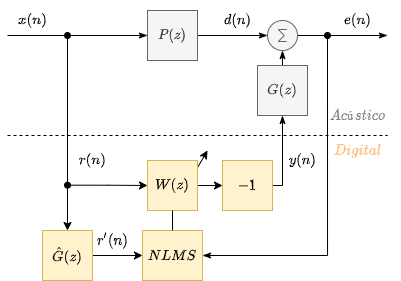

The diagram above was exported from draw.io. Its source (the exported page's mxGraphModel, read from the mxfile embedded in the PNG):
<mxGraphModel dx="621" dy="456" grid="1" gridSize="5" guides="1" tooltips="1" connect="1" arrows="1" fold="1" page="1" pageScale="1" pageWidth="1654" pageHeight="1169" math="1" shadow="0">
  <root>
    <mxCell id="0" />
    <mxCell id="1" parent="0" />
    <mxCell id="OptY_vXmiNCx0TwDFVPl-38" value="" style="endArrow=classic;html=1;exitX=0.5;exitY=1;exitDx=0;exitDy=0;" parent="1" source="OptY_vXmiNCx0TwDFVPl-30" edge="1">
      <mxGeometry width="50" height="50" relative="1" as="geometry">
        <mxPoint x="365" y="300" as="sourcePoint" />
        <mxPoint x="300" y="255" as="targetPoint" />
      </mxGeometry>
    </mxCell>
    <mxCell id="OptY_vXmiNCx0TwDFVPl-2" style="edgeStyle=orthogonalEdgeStyle;rounded=0;orthogonalLoop=1;jettySize=auto;html=1;exitX=0;exitY=0.5;exitDx=0;exitDy=0;entryX=0;entryY=0.5;entryDx=0;entryDy=0;endArrow=classicThin;endFill=1;" parent="1" target="OptY_vXmiNCx0TwDFVPl-1" edge="1">
      <mxGeometry relative="1" as="geometry">
        <mxPoint x="100" y="140" as="sourcePoint" />
      </mxGeometry>
    </mxCell>
    <mxCell id="OptY_vXmiNCx0TwDFVPl-7" style="edgeStyle=orthogonalEdgeStyle;rounded=0;orthogonalLoop=1;jettySize=auto;html=1;exitX=1;exitY=0.5;exitDx=0;exitDy=0;entryX=0;entryY=0.5;entryDx=0;entryDy=0;entryPerimeter=0;startArrow=none;startFill=0;endArrow=classicThin;endFill=1;" parent="1" source="OptY_vXmiNCx0TwDFVPl-1" edge="1">
      <mxGeometry relative="1" as="geometry">
        <mxPoint x="360" y="140" as="targetPoint" />
      </mxGeometry>
    </mxCell>
    <mxCell id="OptY_vXmiNCx0TwDFVPl-1" value="$$P(z)$$" style="rounded=0;whiteSpace=wrap;html=1;fillColor=#f5f5f5;strokeColor=#666666;fontColor=#333333;fontStyle=1" parent="1" vertex="1">
      <mxGeometry x="240" y="115" width="50" height="50" as="geometry" />
    </mxCell>
    <mxCell id="OptY_vXmiNCx0TwDFVPl-3" value="$$x(n)$$" style="text;html=1;align=center;verticalAlign=middle;resizable=0;points=[];autosize=1;strokeColor=none;fillColor=none;" parent="1" vertex="1">
      <mxGeometry x="95" y="115" width="60" height="20" as="geometry" />
    </mxCell>
    <mxCell id="OptY_vXmiNCx0TwDFVPl-13" style="edgeStyle=orthogonalEdgeStyle;rounded=0;orthogonalLoop=1;jettySize=auto;html=1;exitX=1;exitY=0.5;exitDx=0;exitDy=0;exitPerimeter=0;startArrow=none;startFill=0;endArrow=classicThin;endFill=1;" parent="1" edge="1">
      <mxGeometry relative="1" as="geometry">
        <mxPoint x="480" y="140" as="targetPoint" />
        <mxPoint x="390" y="140" as="sourcePoint" />
      </mxGeometry>
    </mxCell>
    <mxCell id="OptY_vXmiNCx0TwDFVPl-10" style="edgeStyle=orthogonalEdgeStyle;rounded=0;orthogonalLoop=1;jettySize=auto;html=1;exitX=0.5;exitY=0;exitDx=0;exitDy=0;entryX=0.5;entryY=1;entryDx=0;entryDy=0;entryPerimeter=0;startArrow=none;startFill=0;endArrow=classicThin;endFill=1;" parent="1" source="OptY_vXmiNCx0TwDFVPl-8" edge="1">
      <mxGeometry relative="1" as="geometry">
        <mxPoint x="375" y="155" as="targetPoint" />
      </mxGeometry>
    </mxCell>
    <mxCell id="OptY_vXmiNCx0TwDFVPl-24" style="edgeStyle=orthogonalEdgeStyle;rounded=0;orthogonalLoop=1;jettySize=auto;html=1;startArrow=none;startFill=0;endArrow=classicThin;endFill=1;entryX=0.5;entryY=1;entryDx=0;entryDy=0;exitX=1;exitY=0.5;exitDx=0;exitDy=0;" parent="1" source="G6kZ48U2BUPxkOjhsxJf-2" target="OptY_vXmiNCx0TwDFVPl-8" edge="1">
      <mxGeometry relative="1" as="geometry">
        <mxPoint x="375" y="335" as="sourcePoint" />
        <Array as="points">
          <mxPoint x="375" y="290" />
        </Array>
      </mxGeometry>
    </mxCell>
    <mxCell id="OptY_vXmiNCx0TwDFVPl-8" value="$$G(z)$$" style="rounded=0;whiteSpace=wrap;html=1;fillColor=#f5f5f5;strokeColor=#666666;fontColor=#333333;fontStyle=1" parent="1" vertex="1">
      <mxGeometry x="350" y="170" width="50" height="50" as="geometry" />
    </mxCell>
    <mxCell id="OptY_vXmiNCx0TwDFVPl-14" value="$$e(n)$$" style="text;html=1;align=center;verticalAlign=middle;resizable=0;points=[];autosize=1;strokeColor=none;fillColor=none;" parent="1" vertex="1">
      <mxGeometry x="420" y="115" width="60" height="20" as="geometry" />
    </mxCell>
    <mxCell id="N1Teax0wj5bGj-n8au-4-8" style="edgeStyle=orthogonalEdgeStyle;rounded=0;orthogonalLoop=1;jettySize=auto;html=1;entryX=0.5;entryY=0;entryDx=0;entryDy=0;startArrow=oval;startFill=1;" parent="1" target="OptY_vXmiNCx0TwDFVPl-41" edge="1">
      <mxGeometry relative="1" as="geometry">
        <mxPoint x="160" y="305" as="targetPoint" />
        <mxPoint x="160" y="140" as="sourcePoint" />
      </mxGeometry>
    </mxCell>
    <mxCell id="OptY_vXmiNCx0TwDFVPl-20" value="" style="verticalLabelPosition=bottom;shadow=0;dashed=0;align=center;html=1;verticalAlign=top;shape=mxgraph.electrical.abstract.sum;fillColor=#f5f5f5;strokeColor=#666666;fontColor=#333333;" parent="1" vertex="1">
      <mxGeometry x="360" y="125" width="30" height="30" as="geometry" />
    </mxCell>
    <mxCell id="OptY_vXmiNCx0TwDFVPl-26" value="$$y(n)$$" style="text;html=1;align=center;verticalAlign=middle;resizable=0;points=[];autosize=1;strokeColor=none;fillColor=none;" parent="1" vertex="1">
      <mxGeometry x="365" y="255" width="60" height="20" as="geometry" />
    </mxCell>
    <mxCell id="N1Teax0wj5bGj-n8au-4-12" style="edgeStyle=orthogonalEdgeStyle;rounded=0;orthogonalLoop=1;jettySize=auto;html=1;exitX=0;exitY=0.5;exitDx=0;exitDy=0;startArrow=oval;startFill=1;entryX=0;entryY=0.5;entryDx=0;entryDy=0;" parent="1" target="OptY_vXmiNCx0TwDFVPl-30" edge="1">
      <mxGeometry relative="1" as="geometry">
        <mxPoint x="160" y="289.66666666666674" as="sourcePoint" />
      </mxGeometry>
    </mxCell>
    <mxCell id="G6kZ48U2BUPxkOjhsxJf-6" style="edgeStyle=orthogonalEdgeStyle;rounded=0;orthogonalLoop=1;jettySize=auto;html=1;exitX=1;exitY=0.5;exitDx=0;exitDy=0;entryX=0;entryY=0.5;entryDx=0;entryDy=0;startArrow=none;startFill=0;" parent="1" source="OptY_vXmiNCx0TwDFVPl-30" target="G6kZ48U2BUPxkOjhsxJf-2" edge="1">
      <mxGeometry relative="1" as="geometry" />
    </mxCell>
    <mxCell id="OptY_vXmiNCx0TwDFVPl-30" value="$$W(z)$$" style="rounded=0;whiteSpace=wrap;html=1;fillColor=#fff2cc;strokeColor=#d6b656;fontStyle=1" parent="1" vertex="1">
      <mxGeometry x="240" y="265" width="50" height="50" as="geometry" />
    </mxCell>
    <mxCell id="OptY_vXmiNCx0TwDFVPl-32" value="" style="endArrow=none;dashed=1;html=1;" parent="1" edge="1">
      <mxGeometry width="50" height="50" relative="1" as="geometry">
        <mxPoint x="100" y="240" as="sourcePoint" />
        <mxPoint x="480" y="240" as="targetPoint" />
      </mxGeometry>
    </mxCell>
    <mxCell id="OptY_vXmiNCx0TwDFVPl-35" style="edgeStyle=orthogonalEdgeStyle;rounded=0;orthogonalLoop=1;jettySize=auto;html=1;startArrow=oval;startFill=1;endArrow=classicThin;endFill=1;entryX=1;entryY=0.5;entryDx=0;entryDy=0;" parent="1" target="OptY_vXmiNCx0TwDFVPl-33" edge="1">
      <mxGeometry relative="1" as="geometry">
        <mxPoint x="420" y="140" as="sourcePoint" />
        <Array as="points">
          <mxPoint x="420" y="360" />
        </Array>
      </mxGeometry>
    </mxCell>
    <mxCell id="OptY_vXmiNCx0TwDFVPl-33" value="$$NLMS$$" style="rounded=0;whiteSpace=wrap;html=1;fillColor=#fff2cc;strokeColor=#d6b656;fontStyle=1" parent="1" vertex="1">
      <mxGeometry x="235" y="335" width="60" height="50" as="geometry" />
    </mxCell>
    <mxCell id="OptY_vXmiNCx0TwDFVPl-37" value="" style="endArrow=none;html=1;exitX=0.5;exitY=0;exitDx=0;exitDy=0;entryX=0.5;entryY=1;entryDx=0;entryDy=0;" parent="1" source="OptY_vXmiNCx0TwDFVPl-33" target="OptY_vXmiNCx0TwDFVPl-30" edge="1">
      <mxGeometry width="50" height="50" relative="1" as="geometry">
        <mxPoint x="365" y="300" as="sourcePoint" />
        <mxPoint x="415" y="250" as="targetPoint" />
      </mxGeometry>
    </mxCell>
    <mxCell id="OptY_vXmiNCx0TwDFVPl-39" value="$$d(n)$$" style="text;html=1;align=center;verticalAlign=middle;resizable=0;points=[];autosize=1;strokeColor=none;fillColor=none;" parent="1" vertex="1">
      <mxGeometry x="300" y="115" width="60" height="20" as="geometry" />
    </mxCell>
    <mxCell id="N1Teax0wj5bGj-n8au-4-11" style="edgeStyle=orthogonalEdgeStyle;rounded=0;orthogonalLoop=1;jettySize=auto;html=1;exitX=1;exitY=0.5;exitDx=0;exitDy=0;entryX=0;entryY=0.5;entryDx=0;entryDy=0;startArrow=none;startFill=0;" parent="1" source="OptY_vXmiNCx0TwDFVPl-41" target="OptY_vXmiNCx0TwDFVPl-33" edge="1">
      <mxGeometry relative="1" as="geometry" />
    </mxCell>
    <mxCell id="OptY_vXmiNCx0TwDFVPl-41" value="$$\hat{G}(z)$$" style="rounded=0;whiteSpace=wrap;html=1;fillColor=#fff2cc;strokeColor=#d6b656;fontStyle=1" parent="1" vertex="1">
      <mxGeometry x="135" y="335" width="50" height="50" as="geometry" />
    </mxCell>
    <mxCell id="N1Teax0wj5bGj-n8au-4-9" value="$$r(n)$$" style="text;html=1;align=center;verticalAlign=middle;resizable=0;points=[];autosize=1;strokeColor=none;fillColor=none;" parent="1" vertex="1">
      <mxGeometry x="155" y="255" width="60" height="20" as="geometry" />
    </mxCell>
    <mxCell id="G6kZ48U2BUPxkOjhsxJf-2" value="$$-1$$" style="rounded=0;whiteSpace=wrap;html=1;fillColor=#fff2cc;strokeColor=#d6b656;fontStyle=1" parent="1" vertex="1">
      <mxGeometry x="315" y="265" width="50" height="50" as="geometry" />
    </mxCell>
    <mxCell id="G6kZ48U2BUPxkOjhsxJf-7" value="$$Acústico$$" style="text;html=1;align=center;verticalAlign=middle;resizable=0;points=[];autosize=1;strokeColor=none;fillColor=none;fontColor=#808080;" parent="1" vertex="1">
      <mxGeometry x="407.5" y="210" width="85" height="20" as="geometry" />
    </mxCell>
    <mxCell id="G6kZ48U2BUPxkOjhsxJf-8" value="$$Digital$$" style="text;html=1;align=center;verticalAlign=middle;resizable=0;points=[];autosize=1;strokeColor=none;fillColor=none;fontColor=#FFB366;" parent="1" vertex="1">
      <mxGeometry x="412.5" y="245" width="75" height="20" as="geometry" />
    </mxCell>
    <mxCell id="G6kZ48U2BUPxkOjhsxJf-9" value="$$r'(n)$$" style="text;html=1;align=center;verticalAlign=middle;resizable=0;points=[];autosize=1;strokeColor=none;fillColor=none;" parent="1" vertex="1">
      <mxGeometry x="175" y="335" width="60" height="20" as="geometry" />
    </mxCell>
  </root>
</mxGraphModel>